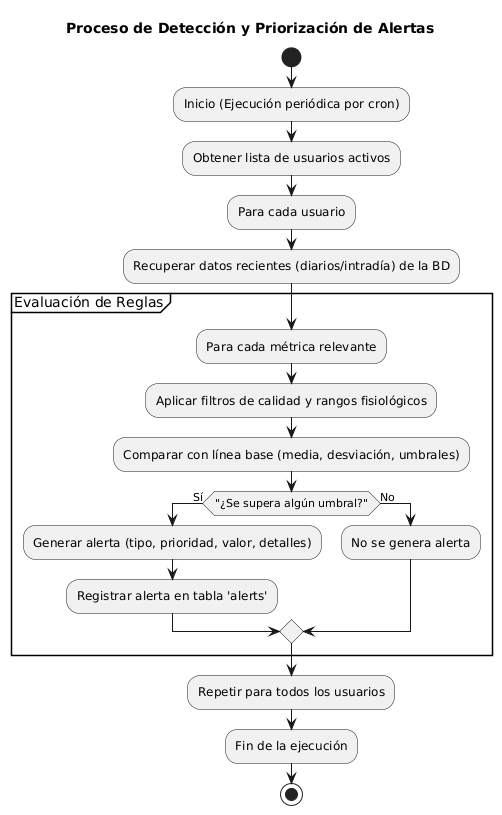

The diagram above was rendered by PlantUML. Its source (embedded in the PNG):
@startuml
title Proceso de Detección y Priorización de Alertas

start

:Inicio (Ejecución periódica por cron);
:Obtener lista de usuarios activos;
:Para cada usuario;
:Recuperar datos recientes (diarios/intradía) de la BD;

partition "Evaluación de Reglas" {
    :Para cada métrica relevante;
    :Aplicar filtros de calidad y rangos fisiológicos;
    :Comparar con línea base (media, desviación, umbrales);
    if ("¿Se supera algún umbral?") then (Sí)
        :Generar alerta (tipo, prioridad, valor, detalles);
        :Registrar alerta en tabla 'alerts';
    else (No)
        :No se genera alerta;
    endif
}

:Repetir para todos los usuarios;
:Fin de la ejecución;

stop
@enduml